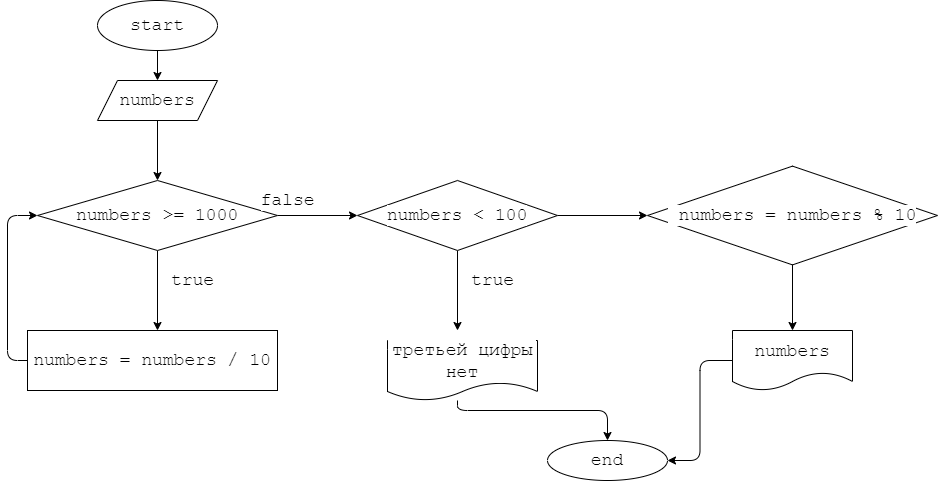

The diagram above was exported from draw.io. Its source (the exported page's mxGraphModel, read from the mxfile embedded in the PNG):
<mxGraphModel dx="740" dy="424" grid="1" gridSize="10" guides="1" tooltips="1" connect="1" arrows="1" fold="1" page="1" pageScale="1" pageWidth="827" pageHeight="1169" background="#ffffff" math="0" shadow="0">
  <root>
    <mxCell id="0" />
    <mxCell id="1" parent="0" />
    <mxCell id="5" value="" style="edgeStyle=none;html=1;fontFamily=Courier New;fontSize=18;fontColor=#000000;labelBackgroundColor=#FFFFFF;" parent="1" source="2" target="4" edge="1">
      <mxGeometry relative="1" as="geometry" />
    </mxCell>
    <mxCell id="2" value="start" style="ellipse;whiteSpace=wrap;html=1;fontFamily=Courier New;fontSize=18;labelBackgroundColor=#FFFFFF;fontColor=#000000;" parent="1" vertex="1">
      <mxGeometry x="330" y="20" width="120" height="50" as="geometry" />
    </mxCell>
    <mxCell id="7" value="" style="edgeStyle=none;html=1;fontFamily=Courier New;fontSize=18;fontColor=#000000;labelBackgroundColor=#FFFFFF;" parent="1" source="4" target="6" edge="1">
      <mxGeometry relative="1" as="geometry" />
    </mxCell>
    <mxCell id="4" value="&lt;span style=&quot;&quot;&gt;numbers&lt;/span&gt;" style="shape=parallelogram;perimeter=parallelogramPerimeter;whiteSpace=wrap;html=1;fixedSize=1;fontSize=18;fontFamily=Courier New;fontColor=#000000;labelBackgroundColor=#FFFFFF;" parent="1" vertex="1">
      <mxGeometry x="330" y="100" width="120" height="40" as="geometry" />
    </mxCell>
    <mxCell id="8" style="edgeStyle=none;html=1;fontFamily=Courier New;fontSize=18;fontColor=#000000;labelBackgroundColor=#FFFFFF;" parent="1" source="6" edge="1">
      <mxGeometry relative="1" as="geometry">
        <mxPoint x="390" y="350" as="targetPoint" />
      </mxGeometry>
    </mxCell>
    <mxCell id="12" style="edgeStyle=orthogonalEdgeStyle;html=1;fontFamily=Courier New;fontSize=18;entryX=0;entryY=0.5;entryDx=0;entryDy=0;fontColor=#000000;labelBackgroundColor=#FFFFFF;" parent="1" source="6" target="14" edge="1">
      <mxGeometry relative="1" as="geometry">
        <mxPoint x="600" y="235" as="targetPoint" />
      </mxGeometry>
    </mxCell>
    <mxCell id="6" value="&lt;span style=&quot;&quot;&gt;numbers&lt;/span&gt;&amp;nbsp;&amp;gt;= 1000" style="rhombus;whiteSpace=wrap;html=1;fontSize=18;fontFamily=Courier New;fontColor=#000000;labelBackgroundColor=#FFFFFF;" parent="1" vertex="1">
      <mxGeometry x="270" y="200" width="240" height="70" as="geometry" />
    </mxCell>
    <mxCell id="9" value="true" style="text;html=1;align=center;verticalAlign=middle;resizable=0;points=[];autosize=1;strokeColor=none;fillColor=none;fontSize=18;fontFamily=Courier New;fontColor=#000000;labelBackgroundColor=#FFFFFF;" parent="1" vertex="1">
      <mxGeometry x="390" y="280" width="70" height="40" as="geometry" />
    </mxCell>
    <mxCell id="11" style="edgeStyle=orthogonalEdgeStyle;html=1;entryX=0;entryY=0.5;entryDx=0;entryDy=0;fontFamily=Courier New;fontSize=18;fontColor=#000000;labelBackgroundColor=#FFFFFF;" parent="1" source="10" target="6" edge="1">
      <mxGeometry relative="1" as="geometry">
        <Array as="points">
          <mxPoint x="240" y="380" />
          <mxPoint x="240" y="235" />
        </Array>
      </mxGeometry>
    </mxCell>
    <mxCell id="10" value="&lt;span style=&quot;&quot;&gt;numbers&lt;/span&gt;&amp;nbsp;=&amp;nbsp;&lt;span style=&quot;&quot;&gt;numbers&amp;nbsp;&lt;/span&gt;/ 10" style="rounded=0;whiteSpace=wrap;html=1;fontFamily=Courier New;fontSize=18;fontColor=#000000;labelBackgroundColor=#FFFFFF;" parent="1" vertex="1">
      <mxGeometry x="260" y="350" width="250" height="60" as="geometry" />
    </mxCell>
    <mxCell id="13" value="false" style="text;html=1;align=center;verticalAlign=middle;resizable=0;points=[];autosize=1;strokeColor=none;fillColor=none;fontSize=18;fontFamily=Courier New;fontColor=#000000;labelBackgroundColor=#FFFFFF;" parent="1" vertex="1">
      <mxGeometry x="480" y="200" width="80" height="40" as="geometry" />
    </mxCell>
    <mxCell id="15" style="edgeStyle=orthogonalEdgeStyle;html=1;fontFamily=Courier New;fontSize=18;fontColor=#000000;labelBackgroundColor=#FFFFFF;" parent="1" source="14" edge="1">
      <mxGeometry relative="1" as="geometry">
        <mxPoint x="690" y="350" as="targetPoint" />
      </mxGeometry>
    </mxCell>
    <mxCell id="20" style="edgeStyle=orthogonalEdgeStyle;html=1;fontFamily=Courier New;fontSize=18;fontColor=#000000;labelBackgroundColor=#FFFFFF;" parent="1" source="14" edge="1">
      <mxGeometry relative="1" as="geometry">
        <mxPoint x="880" y="235" as="targetPoint" />
      </mxGeometry>
    </mxCell>
    <mxCell id="14" value="&lt;span style=&quot;&quot;&gt;numbers&lt;/span&gt;&amp;nbsp;&amp;lt; 100" style="rhombus;whiteSpace=wrap;html=1;fontFamily=Courier New;fontSize=18;fontColor=#000000;labelBackgroundColor=#FFFFFF;" parent="1" vertex="1">
      <mxGeometry x="590" y="200" width="200" height="70" as="geometry" />
    </mxCell>
    <mxCell id="16" value="true" style="text;html=1;align=center;verticalAlign=middle;resizable=0;points=[];autosize=1;strokeColor=none;fillColor=none;fontSize=18;fontFamily=Courier New;fontColor=#000000;labelBackgroundColor=#FFFFFF;" parent="1" vertex="1">
      <mxGeometry x="690" y="280" width="70" height="40" as="geometry" />
    </mxCell>
    <mxCell id="18" style="edgeStyle=orthogonalEdgeStyle;html=1;fontFamily=Courier New;fontSize=18;fontColor=#000000;labelBackgroundColor=#FFFFFF;" parent="1" source="17" target="19" edge="1">
      <mxGeometry relative="1" as="geometry">
        <mxPoint x="690" y="470" as="targetPoint" />
        <Array as="points">
          <mxPoint x="690" y="430" />
          <mxPoint x="840" y="430" />
        </Array>
      </mxGeometry>
    </mxCell>
    <mxCell id="17" value="третьей цифры нет" style="shape=document;whiteSpace=wrap;html=1;boundedLbl=1;fontFamily=Courier New;fontSize=18;fontColor=#000000;labelBackgroundColor=#FFFFFF;" parent="1" vertex="1">
      <mxGeometry x="620" y="360" width="150" height="60" as="geometry" />
    </mxCell>
    <mxCell id="19" value="end" style="ellipse;whiteSpace=wrap;html=1;fontFamily=Courier New;fontSize=18;fontColor=#000000;labelBackgroundColor=#FFFFFF;" parent="1" vertex="1">
      <mxGeometry x="780" y="460" width="120" height="40" as="geometry" />
    </mxCell>
    <mxCell id="27" style="edgeStyle=orthogonalEdgeStyle;html=1;entryX=0.5;entryY=0;entryDx=0;entryDy=0;fontFamily=Courier New;fontSize=18;fontColor=#000000;labelBackgroundColor=#FFFFFF;" parent="1" source="21" target="24" edge="1">
      <mxGeometry relative="1" as="geometry" />
    </mxCell>
    <mxCell id="21" value="&amp;nbsp;&lt;span style=&quot;&quot;&gt;numbers&amp;nbsp;&lt;/span&gt;=&amp;nbsp;&lt;span style=&quot;&quot;&gt;numbers&amp;nbsp;&lt;/span&gt;% 10" style="rhombus;whiteSpace=wrap;html=1;fontFamily=Courier New;fontSize=18;fontColor=#000000;labelBackgroundColor=#FFFFFF;" parent="1" vertex="1">
      <mxGeometry x="880" y="185.63" width="290" height="98.75" as="geometry" />
    </mxCell>
    <mxCell id="30" style="edgeStyle=orthogonalEdgeStyle;html=1;entryX=1;entryY=0.5;entryDx=0;entryDy=0;fontFamily=Courier New;fontSize=18;fontColor=#000000;labelBackgroundColor=#FFFFFF;" parent="1" source="24" target="19" edge="1">
      <mxGeometry relative="1" as="geometry" />
    </mxCell>
    <mxCell id="24" value="&lt;span style=&quot;&quot;&gt;numbers&lt;/span&gt;" style="shape=document;whiteSpace=wrap;html=1;boundedLbl=1;fontSize=18;fontFamily=Courier New;fontColor=#000000;labelBackgroundColor=#FFFFFF;" parent="1" vertex="1">
      <mxGeometry x="965" y="350" width="120" height="60" as="geometry" />
    </mxCell>
  </root>
</mxGraphModel>